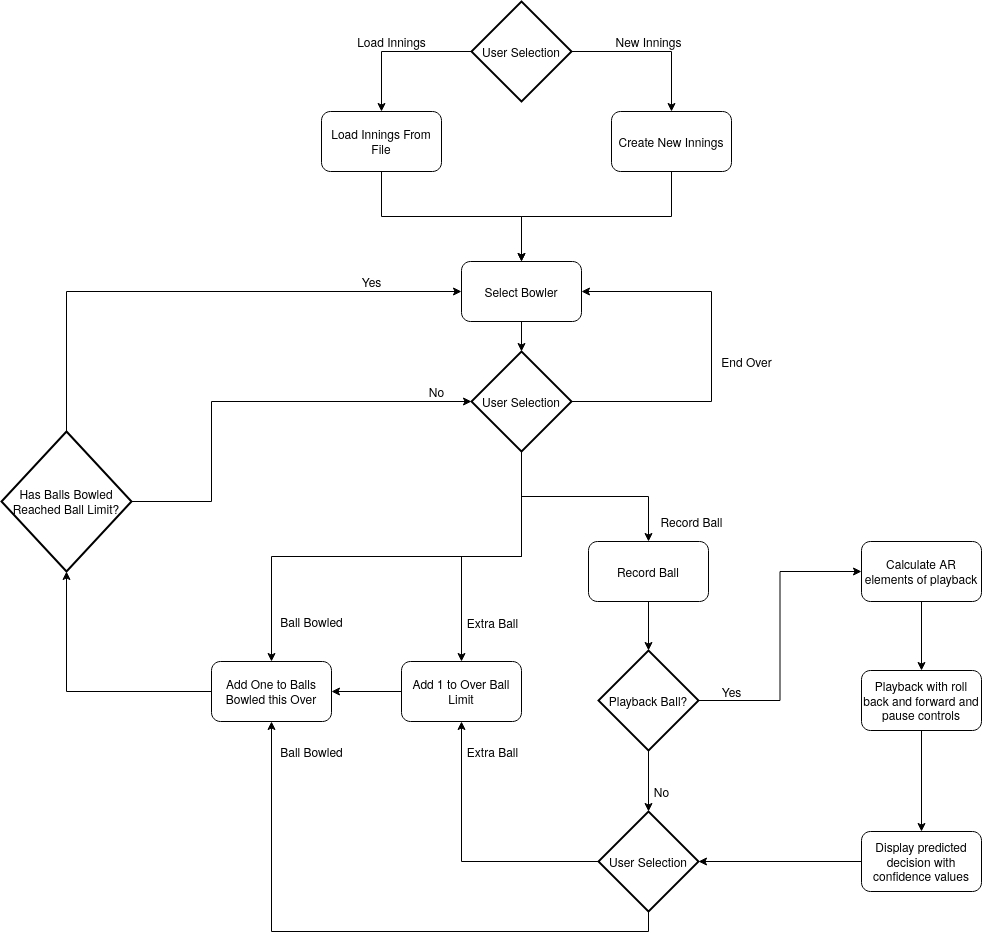

The diagram above was exported from draw.io. Its source (the exported page's mxGraphModel, read from the mxfile embedded in the PNG):
<mxGraphModel dx="1422" dy="795" grid="1" gridSize="10" guides="1" tooltips="1" connect="1" arrows="1" fold="1" page="1" pageScale="1" pageWidth="827" pageHeight="1169" math="0" shadow="0">
  <root>
    <mxCell id="WIyWlLk6GJQsqaUBKTNV-0" />
    <mxCell id="WIyWlLk6GJQsqaUBKTNV-1" parent="WIyWlLk6GJQsqaUBKTNV-0" />
    <mxCell id="H4aAhzoD-oxr7_25_60c-4" style="edgeStyle=orthogonalEdgeStyle;rounded=0;orthogonalLoop=1;jettySize=auto;html=1;exitX=0.5;exitY=1;exitDx=0;exitDy=0;" edge="1" parent="WIyWlLk6GJQsqaUBKTNV-1" source="H4aAhzoD-oxr7_25_60c-0" target="H4aAhzoD-oxr7_25_60c-3">
      <mxGeometry relative="1" as="geometry" />
    </mxCell>
    <mxCell id="H4aAhzoD-oxr7_25_60c-0" value="Load Innings From File" style="rounded=1;whiteSpace=wrap;html=1;" vertex="1" parent="WIyWlLk6GJQsqaUBKTNV-1">
      <mxGeometry x="440" y="530" width="120" height="60" as="geometry" />
    </mxCell>
    <mxCell id="H4aAhzoD-oxr7_25_60c-24" style="edgeStyle=orthogonalEdgeStyle;rounded=0;orthogonalLoop=1;jettySize=auto;html=1;exitX=0.5;exitY=1;exitDx=0;exitDy=0;entryX=0.5;entryY=0;entryDx=0;entryDy=0;" edge="1" parent="WIyWlLk6GJQsqaUBKTNV-1" source="H4aAhzoD-oxr7_25_60c-1" target="H4aAhzoD-oxr7_25_60c-3">
      <mxGeometry relative="1" as="geometry" />
    </mxCell>
    <mxCell id="H4aAhzoD-oxr7_25_60c-1" value="Create New Innings" style="rounded=1;whiteSpace=wrap;html=1;" vertex="1" parent="WIyWlLk6GJQsqaUBKTNV-1">
      <mxGeometry x="730" y="530" width="120" height="60" as="geometry" />
    </mxCell>
    <mxCell id="H4aAhzoD-oxr7_25_60c-10" style="edgeStyle=orthogonalEdgeStyle;rounded=0;orthogonalLoop=1;jettySize=auto;html=1;exitX=0.5;exitY=1;exitDx=0;exitDy=0;entryX=0.5;entryY=0;entryDx=0;entryDy=0;exitPerimeter=0;" edge="1" parent="WIyWlLk6GJQsqaUBKTNV-1" source="H4aAhzoD-oxr7_25_60c-20" target="H4aAhzoD-oxr7_25_60c-26">
      <mxGeometry relative="1" as="geometry">
        <mxPoint x="390" y="960" as="targetPoint" />
      </mxGeometry>
    </mxCell>
    <mxCell id="H4aAhzoD-oxr7_25_60c-11" style="edgeStyle=orthogonalEdgeStyle;rounded=0;orthogonalLoop=1;jettySize=auto;html=1;exitX=0.5;exitY=1;exitDx=0;exitDy=0;entryX=0.5;entryY=0;entryDx=0;entryDy=0;exitPerimeter=0;" edge="1" parent="WIyWlLk6GJQsqaUBKTNV-1" source="H4aAhzoD-oxr7_25_60c-20" target="H4aAhzoD-oxr7_25_60c-16">
      <mxGeometry relative="1" as="geometry">
        <mxPoint x="580" y="960" as="targetPoint" />
      </mxGeometry>
    </mxCell>
    <mxCell id="H4aAhzoD-oxr7_25_60c-12" style="edgeStyle=orthogonalEdgeStyle;rounded=0;orthogonalLoop=1;jettySize=auto;html=1;exitX=0.5;exitY=1;exitDx=0;exitDy=0;entryX=0.5;entryY=0;entryDx=0;entryDy=0;exitPerimeter=0;" edge="1" parent="WIyWlLk6GJQsqaUBKTNV-1" source="H4aAhzoD-oxr7_25_60c-20" target="H4aAhzoD-oxr7_25_60c-8">
      <mxGeometry relative="1" as="geometry" />
    </mxCell>
    <mxCell id="H4aAhzoD-oxr7_25_60c-25" style="edgeStyle=orthogonalEdgeStyle;rounded=0;orthogonalLoop=1;jettySize=auto;html=1;exitX=0.5;exitY=1;exitDx=0;exitDy=0;entryX=0.5;entryY=0;entryDx=0;entryDy=0;entryPerimeter=0;" edge="1" parent="WIyWlLk6GJQsqaUBKTNV-1" source="H4aAhzoD-oxr7_25_60c-3" target="H4aAhzoD-oxr7_25_60c-20">
      <mxGeometry relative="1" as="geometry" />
    </mxCell>
    <mxCell id="H4aAhzoD-oxr7_25_60c-3" value="Select Bowler" style="rounded=1;whiteSpace=wrap;html=1;" vertex="1" parent="WIyWlLk6GJQsqaUBKTNV-1">
      <mxGeometry x="580" y="680" width="120" height="60" as="geometry" />
    </mxCell>
    <mxCell id="H4aAhzoD-oxr7_25_60c-43" style="edgeStyle=orthogonalEdgeStyle;rounded=0;orthogonalLoop=1;jettySize=auto;html=1;exitX=0.5;exitY=1;exitDx=0;exitDy=0;entryX=0.5;entryY=0;entryDx=0;entryDy=0;entryPerimeter=0;fontSize=12;" edge="1" parent="WIyWlLk6GJQsqaUBKTNV-1" source="H4aAhzoD-oxr7_25_60c-8" target="H4aAhzoD-oxr7_25_60c-40">
      <mxGeometry relative="1" as="geometry" />
    </mxCell>
    <mxCell id="H4aAhzoD-oxr7_25_60c-8" value="Record Ball" style="rounded=1;whiteSpace=wrap;html=1;" vertex="1" parent="WIyWlLk6GJQsqaUBKTNV-1">
      <mxGeometry x="707" y="960" width="120" height="60" as="geometry" />
    </mxCell>
    <mxCell id="H4aAhzoD-oxr7_25_60c-28" style="edgeStyle=orthogonalEdgeStyle;rounded=0;orthogonalLoop=1;jettySize=auto;html=1;exitX=0;exitY=0.5;exitDx=0;exitDy=0;entryX=1;entryY=0.5;entryDx=0;entryDy=0;" edge="1" parent="WIyWlLk6GJQsqaUBKTNV-1" source="H4aAhzoD-oxr7_25_60c-16" target="H4aAhzoD-oxr7_25_60c-26">
      <mxGeometry relative="1" as="geometry" />
    </mxCell>
    <mxCell id="H4aAhzoD-oxr7_25_60c-16" value="Add 1 to Over Ball Limit" style="rounded=1;whiteSpace=wrap;html=1;" vertex="1" parent="WIyWlLk6GJQsqaUBKTNV-1">
      <mxGeometry x="520" y="1080" width="120" height="60" as="geometry" />
    </mxCell>
    <mxCell id="H4aAhzoD-oxr7_25_60c-47" style="edgeStyle=orthogonalEdgeStyle;rounded=0;orthogonalLoop=1;jettySize=auto;html=1;exitX=1;exitY=0.5;exitDx=0;exitDy=0;exitPerimeter=0;entryX=1;entryY=0.5;entryDx=0;entryDy=0;fontSize=12;" edge="1" parent="WIyWlLk6GJQsqaUBKTNV-1" source="H4aAhzoD-oxr7_25_60c-20" target="H4aAhzoD-oxr7_25_60c-3">
      <mxGeometry relative="1" as="geometry">
        <Array as="points">
          <mxPoint x="830" y="820" />
          <mxPoint x="830" y="710" />
        </Array>
      </mxGeometry>
    </mxCell>
    <mxCell id="H4aAhzoD-oxr7_25_60c-20" value="User Selection" style="strokeWidth=2;html=1;shape=mxgraph.flowchart.decision;whiteSpace=wrap;" vertex="1" parent="WIyWlLk6GJQsqaUBKTNV-1">
      <mxGeometry x="590" y="770" width="100" height="100" as="geometry" />
    </mxCell>
    <mxCell id="H4aAhzoD-oxr7_25_60c-22" style="edgeStyle=orthogonalEdgeStyle;rounded=0;orthogonalLoop=1;jettySize=auto;html=1;" edge="1" parent="WIyWlLk6GJQsqaUBKTNV-1" source="H4aAhzoD-oxr7_25_60c-21" target="H4aAhzoD-oxr7_25_60c-1">
      <mxGeometry relative="1" as="geometry" />
    </mxCell>
    <mxCell id="H4aAhzoD-oxr7_25_60c-23" style="edgeStyle=orthogonalEdgeStyle;rounded=0;orthogonalLoop=1;jettySize=auto;html=1;exitX=0;exitY=0.5;exitDx=0;exitDy=0;exitPerimeter=0;entryX=0.5;entryY=0;entryDx=0;entryDy=0;" edge="1" parent="WIyWlLk6GJQsqaUBKTNV-1" source="H4aAhzoD-oxr7_25_60c-21" target="H4aAhzoD-oxr7_25_60c-0">
      <mxGeometry relative="1" as="geometry" />
    </mxCell>
    <mxCell id="H4aAhzoD-oxr7_25_60c-21" value="User Selection" style="strokeWidth=2;html=1;shape=mxgraph.flowchart.decision;whiteSpace=wrap;" vertex="1" parent="WIyWlLk6GJQsqaUBKTNV-1">
      <mxGeometry x="590" y="420" width="100" height="100" as="geometry" />
    </mxCell>
    <mxCell id="H4aAhzoD-oxr7_25_60c-30" style="edgeStyle=orthogonalEdgeStyle;rounded=0;orthogonalLoop=1;jettySize=auto;html=1;exitX=0;exitY=0.5;exitDx=0;exitDy=0;entryX=0.5;entryY=1;entryDx=0;entryDy=0;entryPerimeter=0;" edge="1" parent="WIyWlLk6GJQsqaUBKTNV-1" source="H4aAhzoD-oxr7_25_60c-26" target="H4aAhzoD-oxr7_25_60c-29">
      <mxGeometry relative="1" as="geometry" />
    </mxCell>
    <mxCell id="H4aAhzoD-oxr7_25_60c-26" value="Add One to Balls Bowled this Over" style="rounded=1;whiteSpace=wrap;html=1;" vertex="1" parent="WIyWlLk6GJQsqaUBKTNV-1">
      <mxGeometry x="330" y="1080" width="120" height="60" as="geometry" />
    </mxCell>
    <mxCell id="H4aAhzoD-oxr7_25_60c-31" style="edgeStyle=orthogonalEdgeStyle;rounded=0;orthogonalLoop=1;jettySize=auto;html=1;exitX=1;exitY=0.5;exitDx=0;exitDy=0;exitPerimeter=0;entryX=0;entryY=0.5;entryDx=0;entryDy=0;entryPerimeter=0;" edge="1" parent="WIyWlLk6GJQsqaUBKTNV-1" source="H4aAhzoD-oxr7_25_60c-29" target="H4aAhzoD-oxr7_25_60c-20">
      <mxGeometry relative="1" as="geometry">
        <Array as="points">
          <mxPoint x="330" y="920" />
          <mxPoint x="330" y="820" />
        </Array>
      </mxGeometry>
    </mxCell>
    <mxCell id="H4aAhzoD-oxr7_25_60c-33" style="edgeStyle=orthogonalEdgeStyle;rounded=0;orthogonalLoop=1;jettySize=auto;html=1;exitX=0.5;exitY=0;exitDx=0;exitDy=0;exitPerimeter=0;entryX=0;entryY=0.5;entryDx=0;entryDy=0;" edge="1" parent="WIyWlLk6GJQsqaUBKTNV-1" source="H4aAhzoD-oxr7_25_60c-29" target="H4aAhzoD-oxr7_25_60c-3">
      <mxGeometry relative="1" as="geometry" />
    </mxCell>
    <mxCell id="H4aAhzoD-oxr7_25_60c-29" value="Has Balls Bowled Reached Ball Limit?" style="strokeWidth=2;html=1;shape=mxgraph.flowchart.decision;whiteSpace=wrap;" vertex="1" parent="WIyWlLk6GJQsqaUBKTNV-1">
      <mxGeometry x="120" y="850" width="130" height="140" as="geometry" />
    </mxCell>
    <mxCell id="H4aAhzoD-oxr7_25_60c-32" value="No" style="text;html=1;align=center;verticalAlign=middle;resizable=0;points=[];autosize=1;" vertex="1" parent="WIyWlLk6GJQsqaUBKTNV-1">
      <mxGeometry x="540" y="800" width="30" height="20" as="geometry" />
    </mxCell>
    <mxCell id="H4aAhzoD-oxr7_25_60c-34" value="Yes" style="text;html=1;align=center;verticalAlign=middle;resizable=0;points=[];autosize=1;" vertex="1" parent="WIyWlLk6GJQsqaUBKTNV-1">
      <mxGeometry x="470" y="690" width="40" height="20" as="geometry" />
    </mxCell>
    <mxCell id="H4aAhzoD-oxr7_25_60c-36" style="edgeStyle=orthogonalEdgeStyle;rounded=0;orthogonalLoop=1;jettySize=auto;html=1;entryX=0.5;entryY=1;entryDx=0;entryDy=0;" edge="1" parent="WIyWlLk6GJQsqaUBKTNV-1" source="H4aAhzoD-oxr7_25_60c-35" target="H4aAhzoD-oxr7_25_60c-16">
      <mxGeometry relative="1" as="geometry" />
    </mxCell>
    <mxCell id="H4aAhzoD-oxr7_25_60c-38" value="&lt;div style=&quot;font-size: 12px;&quot;&gt;Extra Ball&lt;/div&gt;" style="edgeLabel;html=1;align=center;verticalAlign=middle;resizable=0;points=[];fontSize=12;" vertex="1" connectable="0" parent="H4aAhzoD-oxr7_25_60c-36">
      <mxGeometry x="0.8267" relative="1" as="geometry">
        <mxPoint x="30" y="5" as="offset" />
      </mxGeometry>
    </mxCell>
    <mxCell id="H4aAhzoD-oxr7_25_60c-37" style="edgeStyle=orthogonalEdgeStyle;rounded=0;orthogonalLoop=1;jettySize=auto;html=1;exitX=0.5;exitY=1;exitDx=0;exitDy=0;exitPerimeter=0;entryX=0.5;entryY=1;entryDx=0;entryDy=0;" edge="1" parent="WIyWlLk6GJQsqaUBKTNV-1" source="H4aAhzoD-oxr7_25_60c-35" target="H4aAhzoD-oxr7_25_60c-26">
      <mxGeometry relative="1" as="geometry" />
    </mxCell>
    <mxCell id="H4aAhzoD-oxr7_25_60c-35" value="User Selection" style="strokeWidth=2;html=1;shape=mxgraph.flowchart.decision;whiteSpace=wrap;" vertex="1" parent="WIyWlLk6GJQsqaUBKTNV-1">
      <mxGeometry x="717" y="1230" width="100" height="100" as="geometry" />
    </mxCell>
    <mxCell id="H4aAhzoD-oxr7_25_60c-39" value="&lt;div&gt;Ball Bowled&lt;/div&gt;" style="text;html=1;align=center;verticalAlign=middle;resizable=0;points=[];autosize=1;" vertex="1" parent="WIyWlLk6GJQsqaUBKTNV-1">
      <mxGeometry x="390" y="1160" width="80" height="20" as="geometry" />
    </mxCell>
    <mxCell id="H4aAhzoD-oxr7_25_60c-41" style="edgeStyle=orthogonalEdgeStyle;rounded=0;orthogonalLoop=1;jettySize=auto;html=1;exitX=0.5;exitY=1;exitDx=0;exitDy=0;exitPerimeter=0;entryX=0.5;entryY=0;entryDx=0;entryDy=0;entryPerimeter=0;fontSize=12;" edge="1" parent="WIyWlLk6GJQsqaUBKTNV-1" source="H4aAhzoD-oxr7_25_60c-40" target="H4aAhzoD-oxr7_25_60c-35">
      <mxGeometry relative="1" as="geometry" />
    </mxCell>
    <mxCell id="H4aAhzoD-oxr7_25_60c-54" style="edgeStyle=orthogonalEdgeStyle;rounded=0;orthogonalLoop=1;jettySize=auto;html=1;exitX=1;exitY=0.5;exitDx=0;exitDy=0;exitPerimeter=0;entryX=0;entryY=0.5;entryDx=0;entryDy=0;fontSize=12;" edge="1" parent="WIyWlLk6GJQsqaUBKTNV-1" source="H4aAhzoD-oxr7_25_60c-40" target="H4aAhzoD-oxr7_25_60c-51">
      <mxGeometry relative="1" as="geometry" />
    </mxCell>
    <mxCell id="H4aAhzoD-oxr7_25_60c-40" value="Playback Ball?" style="strokeWidth=2;html=1;shape=mxgraph.flowchart.decision;whiteSpace=wrap;" vertex="1" parent="WIyWlLk6GJQsqaUBKTNV-1">
      <mxGeometry x="717" y="1069" width="100" height="100" as="geometry" />
    </mxCell>
    <mxCell id="H4aAhzoD-oxr7_25_60c-42" value="No" style="text;html=1;align=center;verticalAlign=middle;resizable=0;points=[];autosize=1;fontSize=12;" vertex="1" parent="WIyWlLk6GJQsqaUBKTNV-1">
      <mxGeometry x="765" y="1200" width="30" height="20" as="geometry" />
    </mxCell>
    <mxCell id="H4aAhzoD-oxr7_25_60c-44" value="&lt;div&gt;Ball Bowled&lt;/div&gt;" style="text;html=1;align=center;verticalAlign=middle;resizable=0;points=[];autosize=1;" vertex="1" parent="WIyWlLk6GJQsqaUBKTNV-1">
      <mxGeometry x="390" y="1030" width="80" height="20" as="geometry" />
    </mxCell>
    <mxCell id="H4aAhzoD-oxr7_25_60c-45" value="&lt;div style=&quot;font-size: 12px;&quot;&gt;Extra Ball&lt;/div&gt;" style="edgeLabel;html=1;align=center;verticalAlign=middle;resizable=0;points=[];fontSize=12;" vertex="1" connectable="0" parent="WIyWlLk6GJQsqaUBKTNV-1">
      <mxGeometry x="610" y="1040" as="geometry" />
    </mxCell>
    <mxCell id="H4aAhzoD-oxr7_25_60c-46" value="Record Ball" style="text;html=1;align=center;verticalAlign=middle;resizable=0;points=[];autosize=1;fontSize=12;" vertex="1" parent="WIyWlLk6GJQsqaUBKTNV-1">
      <mxGeometry x="770" y="930" width="80" height="20" as="geometry" />
    </mxCell>
    <mxCell id="H4aAhzoD-oxr7_25_60c-48" value="End Over" style="text;html=1;align=center;verticalAlign=middle;resizable=0;points=[];autosize=1;fontSize=12;" vertex="1" parent="WIyWlLk6GJQsqaUBKTNV-1">
      <mxGeometry x="830" y="770" width="70" height="20" as="geometry" />
    </mxCell>
    <mxCell id="H4aAhzoD-oxr7_25_60c-49" value="Load Innings" style="text;html=1;align=center;verticalAlign=middle;resizable=0;points=[];autosize=1;fontSize=12;" vertex="1" parent="WIyWlLk6GJQsqaUBKTNV-1">
      <mxGeometry x="470" y="450" width="80" height="20" as="geometry" />
    </mxCell>
    <mxCell id="H4aAhzoD-oxr7_25_60c-50" value="New Innings" style="text;html=1;align=center;verticalAlign=middle;resizable=0;points=[];autosize=1;fontSize=12;" vertex="1" parent="WIyWlLk6GJQsqaUBKTNV-1">
      <mxGeometry x="727" y="450" width="80" height="20" as="geometry" />
    </mxCell>
    <mxCell id="H4aAhzoD-oxr7_25_60c-55" style="edgeStyle=orthogonalEdgeStyle;rounded=0;orthogonalLoop=1;jettySize=auto;html=1;exitX=0.5;exitY=1;exitDx=0;exitDy=0;entryX=0.5;entryY=0;entryDx=0;entryDy=0;fontSize=12;" edge="1" parent="WIyWlLk6GJQsqaUBKTNV-1" source="H4aAhzoD-oxr7_25_60c-51" target="H4aAhzoD-oxr7_25_60c-52">
      <mxGeometry relative="1" as="geometry" />
    </mxCell>
    <mxCell id="H4aAhzoD-oxr7_25_60c-51" value="Calculate AR elements of playback" style="rounded=1;whiteSpace=wrap;html=1;fontSize=12;" vertex="1" parent="WIyWlLk6GJQsqaUBKTNV-1">
      <mxGeometry x="980" y="960" width="120" height="60" as="geometry" />
    </mxCell>
    <mxCell id="H4aAhzoD-oxr7_25_60c-56" style="edgeStyle=orthogonalEdgeStyle;rounded=0;orthogonalLoop=1;jettySize=auto;html=1;exitX=0.5;exitY=1;exitDx=0;exitDy=0;entryX=0.5;entryY=0;entryDx=0;entryDy=0;fontSize=12;" edge="1" parent="WIyWlLk6GJQsqaUBKTNV-1" source="H4aAhzoD-oxr7_25_60c-52" target="H4aAhzoD-oxr7_25_60c-53">
      <mxGeometry relative="1" as="geometry" />
    </mxCell>
    <mxCell id="H4aAhzoD-oxr7_25_60c-52" value="Playback with roll back and forward and pause controls" style="rounded=1;whiteSpace=wrap;html=1;fontSize=12;" vertex="1" parent="WIyWlLk6GJQsqaUBKTNV-1">
      <mxGeometry x="980" y="1089" width="120" height="60" as="geometry" />
    </mxCell>
    <mxCell id="H4aAhzoD-oxr7_25_60c-57" style="edgeStyle=orthogonalEdgeStyle;rounded=0;orthogonalLoop=1;jettySize=auto;html=1;exitX=0;exitY=0.5;exitDx=0;exitDy=0;entryX=1;entryY=0.5;entryDx=0;entryDy=0;entryPerimeter=0;fontSize=12;" edge="1" parent="WIyWlLk6GJQsqaUBKTNV-1" source="H4aAhzoD-oxr7_25_60c-53" target="H4aAhzoD-oxr7_25_60c-35">
      <mxGeometry relative="1" as="geometry" />
    </mxCell>
    <mxCell id="H4aAhzoD-oxr7_25_60c-53" value="Display predicted decision with confidence values" style="rounded=1;whiteSpace=wrap;html=1;fontSize=12;" vertex="1" parent="WIyWlLk6GJQsqaUBKTNV-1">
      <mxGeometry x="980" y="1250" width="120" height="60" as="geometry" />
    </mxCell>
    <mxCell id="H4aAhzoD-oxr7_25_60c-58" value="Yes" style="text;html=1;align=center;verticalAlign=middle;resizable=0;points=[];autosize=1;fontSize=12;" vertex="1" parent="WIyWlLk6GJQsqaUBKTNV-1">
      <mxGeometry x="830" y="1100" width="40" height="20" as="geometry" />
    </mxCell>
  </root>
</mxGraphModel>